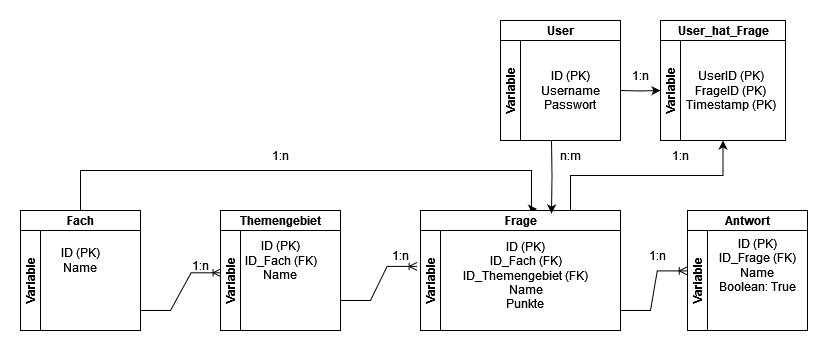

The diagram above was exported from draw.io. Its source (the exported page's mxGraphModel, read from the mxfile embedded in the PNG):
<mxGraphModel dx="1674" dy="749" grid="1" gridSize="10" guides="1" tooltips="1" connect="1" arrows="1" fold="1" page="1" pageScale="1" pageWidth="827" pageHeight="1169" math="0" shadow="0">
  <root>
    <mxCell id="0" />
    <mxCell id="1" parent="0" />
    <mxCell id="w9KCVopszYJ56_shnlxz-53" style="edgeStyle=orthogonalEdgeStyle;rounded=0;orthogonalLoop=1;jettySize=auto;html=1;entryX=0.583;entryY=-0.012;entryDx=0;entryDy=0;entryPerimeter=0;" parent="1" source="w9KCVopszYJ56_shnlxz-18" target="w9KCVopszYJ56_shnlxz-27" edge="1">
      <mxGeometry relative="1" as="geometry">
        <mxPoint x="100" y="270" as="targetPoint" />
        <Array as="points">
          <mxPoint x="100" y="270" />
          <mxPoint x="551" y="270" />
        </Array>
      </mxGeometry>
    </mxCell>
    <mxCell id="w9KCVopszYJ56_shnlxz-18" value="Fach" style="swimlane;childLayout=stackLayout;resizeParent=1;resizeParentMax=0;horizontal=1;startSize=20;horizontalStack=0;html=1;" parent="1" vertex="1">
      <mxGeometry x="40" y="310" width="120" height="120" as="geometry" />
    </mxCell>
    <mxCell id="w9KCVopszYJ56_shnlxz-19" value="&lt;div&gt;Variable&lt;/div&gt;" style="swimlane;startSize=20;horizontal=0;html=1;" parent="w9KCVopszYJ56_shnlxz-18" vertex="1">
      <mxGeometry y="20" width="120" height="100" as="geometry">
        <mxRectangle y="20" width="480" height="40" as="alternateBounds" />
      </mxGeometry>
    </mxCell>
    <mxCell id="w9KCVopszYJ56_shnlxz-22" value="&lt;div&gt;ID (PK)&lt;br&gt;&lt;/div&gt;&lt;div&gt;Name&lt;br&gt;&lt;/div&gt;" style="text;html=1;align=center;verticalAlign=middle;resizable=0;points=[];autosize=1;strokeColor=none;fillColor=none;" parent="w9KCVopszYJ56_shnlxz-19" vertex="1">
      <mxGeometry x="30" y="10" width="60" height="40" as="geometry" />
    </mxCell>
    <mxCell id="w9KCVopszYJ56_shnlxz-23" value="Themengebiet" style="swimlane;childLayout=stackLayout;resizeParent=1;resizeParentMax=0;horizontal=1;startSize=20;horizontalStack=0;html=1;" parent="1" vertex="1">
      <mxGeometry x="240" y="310" width="120" height="120" as="geometry" />
    </mxCell>
    <mxCell id="w9KCVopszYJ56_shnlxz-24" value="&lt;div&gt;Variable&lt;/div&gt;" style="swimlane;startSize=20;horizontal=0;html=1;" parent="w9KCVopszYJ56_shnlxz-23" vertex="1">
      <mxGeometry y="20" width="120" height="100" as="geometry">
        <mxRectangle y="20" width="480" height="40" as="alternateBounds" />
      </mxGeometry>
    </mxCell>
    <mxCell id="w9KCVopszYJ56_shnlxz-25" value="&lt;div&gt;ID (PK)&lt;br&gt;&lt;/div&gt;&lt;div&gt;ID_Fach (FK)&lt;br&gt;&lt;/div&gt;&lt;div&gt;Name&lt;br&gt;&lt;/div&gt;" style="text;html=1;align=center;verticalAlign=middle;resizable=0;points=[];autosize=1;strokeColor=none;fillColor=none;" parent="w9KCVopszYJ56_shnlxz-24" vertex="1">
      <mxGeometry x="10" width="100" height="60" as="geometry" />
    </mxCell>
    <mxCell id="dr8Vj34jrZ3HydSVh20L-13" style="edgeStyle=orthogonalEdgeStyle;rounded=0;orthogonalLoop=1;jettySize=auto;html=1;exitX=0.75;exitY=0;exitDx=0;exitDy=0;entryX=0.5;entryY=1;entryDx=0;entryDy=0;" edge="1" parent="1" source="w9KCVopszYJ56_shnlxz-27" target="dr8Vj34jrZ3HydSVh20L-5">
      <mxGeometry relative="1" as="geometry" />
    </mxCell>
    <mxCell id="w9KCVopszYJ56_shnlxz-27" value="Frage" style="swimlane;childLayout=stackLayout;resizeParent=1;resizeParentMax=0;horizontal=1;startSize=20;horizontalStack=0;html=1;" parent="1" vertex="1">
      <mxGeometry x="440" y="310" width="200" height="120" as="geometry" />
    </mxCell>
    <mxCell id="w9KCVopszYJ56_shnlxz-28" value="&lt;div&gt;Variable&lt;/div&gt;" style="swimlane;startSize=20;horizontal=0;html=1;" parent="w9KCVopszYJ56_shnlxz-27" vertex="1">
      <mxGeometry y="20" width="200" height="100" as="geometry">
        <mxRectangle y="20" width="480" height="40" as="alternateBounds" />
      </mxGeometry>
    </mxCell>
    <mxCell id="w9KCVopszYJ56_shnlxz-29" value="&lt;div&gt;ID (PK)&lt;/div&gt;&lt;div&gt;ID_Fach (FK)&lt;/div&gt;&lt;div&gt;ID_Themengebiet (FK)&lt;br&gt;&lt;/div&gt;&lt;div&gt;Name&lt;/div&gt;&lt;div&gt;Punkte&lt;br&gt;&lt;/div&gt;" style="text;html=1;align=center;verticalAlign=middle;resizable=0;points=[];autosize=1;strokeColor=none;fillColor=none;" parent="w9KCVopszYJ56_shnlxz-28" vertex="1">
      <mxGeometry x="30" width="150" height="90" as="geometry" />
    </mxCell>
    <mxCell id="w9KCVopszYJ56_shnlxz-30" value="Antwort" style="swimlane;childLayout=stackLayout;resizeParent=1;resizeParentMax=0;horizontal=1;startSize=20;horizontalStack=0;html=1;" parent="1" vertex="1">
      <mxGeometry x="707" y="310" width="120" height="120" as="geometry" />
    </mxCell>
    <mxCell id="w9KCVopszYJ56_shnlxz-31" value="&lt;div&gt;Variable&lt;/div&gt;" style="swimlane;startSize=20;horizontal=0;html=1;" parent="w9KCVopszYJ56_shnlxz-30" vertex="1">
      <mxGeometry y="20" width="120" height="100" as="geometry">
        <mxRectangle y="20" width="480" height="40" as="alternateBounds" />
      </mxGeometry>
    </mxCell>
    <mxCell id="w9KCVopszYJ56_shnlxz-32" value="&lt;div&gt;ID (PK)&lt;/div&gt;&lt;div&gt;ID_Frage (FK)&lt;br&gt;&lt;/div&gt;&lt;div&gt;Name&lt;br&gt;&lt;/div&gt;&lt;div&gt;Boolean: True&lt;br&gt;&lt;/div&gt;" style="text;html=1;align=center;verticalAlign=middle;resizable=0;points=[];autosize=1;strokeColor=none;fillColor=none;" parent="w9KCVopszYJ56_shnlxz-31" vertex="1">
      <mxGeometry x="20" width="100" height="70" as="geometry" />
    </mxCell>
    <mxCell id="w9KCVopszYJ56_shnlxz-41" value="1:n" style="text;html=1;strokeColor=none;fillColor=none;align=center;verticalAlign=middle;whiteSpace=wrap;rounded=0;" parent="1" vertex="1">
      <mxGeometry x="190" y="350" width="60" height="30" as="geometry" />
    </mxCell>
    <mxCell id="w9KCVopszYJ56_shnlxz-45" value="1:n" style="text;html=1;strokeColor=none;fillColor=none;align=center;verticalAlign=middle;whiteSpace=wrap;rounded=0;" parent="1" vertex="1">
      <mxGeometry x="390" y="340" width="60" height="30" as="geometry" />
    </mxCell>
    <mxCell id="w9KCVopszYJ56_shnlxz-49" value="1:n" style="text;html=1;strokeColor=none;fillColor=none;align=center;verticalAlign=middle;whiteSpace=wrap;rounded=0;" parent="1" vertex="1">
      <mxGeometry x="647" y="340" width="60" height="30" as="geometry" />
    </mxCell>
    <mxCell id="w9KCVopszYJ56_shnlxz-54" value="1:n" style="text;html=1;strokeColor=none;fillColor=none;align=center;verticalAlign=middle;whiteSpace=wrap;rounded=0;" parent="1" vertex="1">
      <mxGeometry x="270" y="240" width="60" height="30" as="geometry" />
    </mxCell>
    <mxCell id="pWjgWyEuvCj6_VRut513-2" value="" style="edgeStyle=entityRelationEdgeStyle;fontSize=12;html=1;endArrow=ERoneToMany;rounded=0;entryX=0.005;entryY=0.423;entryDx=0;entryDy=0;entryPerimeter=0;" parent="1" target="w9KCVopszYJ56_shnlxz-24" edge="1">
      <mxGeometry width="100" height="100" relative="1" as="geometry">
        <mxPoint x="160" y="410" as="sourcePoint" />
        <mxPoint x="240" y="380" as="targetPoint" />
      </mxGeometry>
    </mxCell>
    <mxCell id="pWjgWyEuvCj6_VRut513-3" value="" style="edgeStyle=entityRelationEdgeStyle;fontSize=12;html=1;endArrow=ERoneToMany;rounded=0;entryX=-0.017;entryY=0.359;entryDx=0;entryDy=0;entryPerimeter=0;" parent="1" target="w9KCVopszYJ56_shnlxz-28" edge="1">
      <mxGeometry width="100" height="100" relative="1" as="geometry">
        <mxPoint x="360" y="400" as="sourcePoint" />
        <mxPoint x="441" y="360" as="targetPoint" />
      </mxGeometry>
    </mxCell>
    <mxCell id="pWjgWyEuvCj6_VRut513-5" value="" style="edgeStyle=entityRelationEdgeStyle;fontSize=12;html=1;endArrow=ERoneToMany;rounded=0;entryX=-0.002;entryY=0.404;entryDx=0;entryDy=0;entryPerimeter=0;" parent="1" target="w9KCVopszYJ56_shnlxz-31" edge="1">
      <mxGeometry width="100" height="100" relative="1" as="geometry">
        <mxPoint x="640" y="410" as="sourcePoint" />
        <mxPoint x="721" y="370" as="targetPoint" />
      </mxGeometry>
    </mxCell>
    <mxCell id="dr8Vj34jrZ3HydSVh20L-1" value="User" style="swimlane;childLayout=stackLayout;resizeParent=1;resizeParentMax=0;horizontal=1;startSize=20;horizontalStack=0;html=1;" vertex="1" parent="1">
      <mxGeometry x="520" y="120" width="120" height="120" as="geometry" />
    </mxCell>
    <mxCell id="dr8Vj34jrZ3HydSVh20L-2" value="&lt;div&gt;Variable&lt;/div&gt;" style="swimlane;startSize=20;horizontal=0;html=1;" vertex="1" parent="dr8Vj34jrZ3HydSVh20L-1">
      <mxGeometry y="20" width="120" height="100" as="geometry">
        <mxRectangle y="20" width="480" height="40" as="alternateBounds" />
      </mxGeometry>
    </mxCell>
    <mxCell id="dr8Vj34jrZ3HydSVh20L-3" value="&lt;div&gt;ID (PK)&lt;br&gt;&lt;/div&gt;&lt;div&gt;Username&lt;/div&gt;&lt;div&gt;Passwort&lt;br&gt;&lt;/div&gt;" style="text;html=1;align=center;verticalAlign=middle;resizable=0;points=[];autosize=1;strokeColor=none;fillColor=none;" vertex="1" parent="dr8Vj34jrZ3HydSVh20L-2">
      <mxGeometry x="30" y="20" width="80" height="60" as="geometry" />
    </mxCell>
    <mxCell id="dr8Vj34jrZ3HydSVh20L-4" value="User_hat_Frage" style="swimlane;childLayout=stackLayout;resizeParent=1;resizeParentMax=0;horizontal=1;startSize=20;horizontalStack=0;html=1;" vertex="1" parent="1">
      <mxGeometry x="680" y="120" width="125" height="120" as="geometry" />
    </mxCell>
    <mxCell id="dr8Vj34jrZ3HydSVh20L-5" value="&lt;div&gt;Variable&lt;/div&gt;" style="swimlane;startSize=20;horizontal=0;html=1;" vertex="1" parent="dr8Vj34jrZ3HydSVh20L-4">
      <mxGeometry y="20" width="125" height="100" as="geometry">
        <mxRectangle y="20" width="480" height="40" as="alternateBounds" />
      </mxGeometry>
    </mxCell>
    <mxCell id="dr8Vj34jrZ3HydSVh20L-6" value="&lt;div&gt;UserID (PK)&lt;/div&gt;&lt;div&gt;FrageID (PK)&lt;/div&gt;&lt;div&gt;Timestamp (PK)&lt;br&gt;&lt;/div&gt;" style="text;html=1;align=center;verticalAlign=middle;resizable=0;points=[];autosize=1;strokeColor=none;fillColor=none;" vertex="1" parent="dr8Vj34jrZ3HydSVh20L-5">
      <mxGeometry x="15" y="20" width="110" height="60" as="geometry" />
    </mxCell>
    <mxCell id="dr8Vj34jrZ3HydSVh20L-9" style="edgeStyle=orthogonalEdgeStyle;rounded=0;orthogonalLoop=1;jettySize=auto;html=1;entryX=0.655;entryY=0.025;entryDx=0;entryDy=0;entryPerimeter=0;" edge="1" parent="1" target="w9KCVopszYJ56_shnlxz-27">
      <mxGeometry relative="1" as="geometry">
        <mxPoint x="571" y="240" as="sourcePoint" />
      </mxGeometry>
    </mxCell>
    <mxCell id="dr8Vj34jrZ3HydSVh20L-10" value="n:m" style="text;html=1;strokeColor=none;fillColor=none;align=center;verticalAlign=middle;whiteSpace=wrap;rounded=0;" vertex="1" parent="1">
      <mxGeometry x="560" y="240" width="60" height="30" as="geometry" />
    </mxCell>
    <mxCell id="dr8Vj34jrZ3HydSVh20L-11" value="" style="edgeStyle=orthogonalEdgeStyle;rounded=0;orthogonalLoop=1;jettySize=auto;html=1;" edge="1" parent="1">
      <mxGeometry relative="1" as="geometry">
        <mxPoint x="640" y="190" as="sourcePoint" />
        <mxPoint x="680" y="190" as="targetPoint" />
      </mxGeometry>
    </mxCell>
    <mxCell id="dr8Vj34jrZ3HydSVh20L-12" value="1:n" style="text;html=1;strokeColor=none;fillColor=none;align=center;verticalAlign=middle;whiteSpace=wrap;rounded=0;" vertex="1" parent="1">
      <mxGeometry x="630" y="160" width="60" height="30" as="geometry" />
    </mxCell>
    <mxCell id="dr8Vj34jrZ3HydSVh20L-14" value="1:n" style="text;html=1;strokeColor=none;fillColor=none;align=center;verticalAlign=middle;whiteSpace=wrap;rounded=0;" vertex="1" parent="1">
      <mxGeometry x="670" y="240" width="60" height="30" as="geometry" />
    </mxCell>
  </root>
</mxGraphModel>